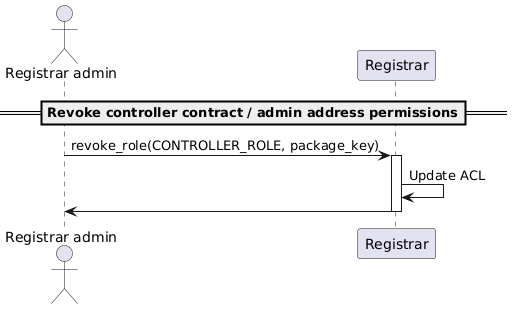

The diagram above was rendered by PlantUML. Its source (embedded in the PNG):
@startuml
'https://plantuml.com/sequence-diagram

'autonumber
actor "Registrar admin"
participant "Registrar"

== Revoke controller contract / admin address permissions==

"Registrar admin" -> "Registrar": revoke_role(CONTROLLER_ROLE, package_key)
activate "Registrar"
"Registrar" -> "Registrar": Update ACL
"Registrar" -> "Registrar admin"
deactivate "Registrar"

@enduml